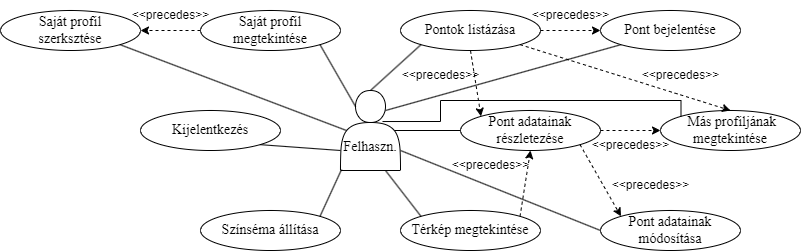

The diagram above was exported from draw.io. Its source (the exported page's mxGraphModel, read from the mxfile embedded in the PNG):
<mxGraphModel dx="3034" dy="884" grid="1" gridSize="10" guides="1" tooltips="1" connect="1" arrows="1" fold="1" page="1" pageScale="1" pageWidth="1600" pageHeight="900" math="0" shadow="0">
  <root>
    <mxCell id="0" />
    <mxCell id="1" parent="0" />
    <mxCell id="2mtIZXTCqTXwhXVJZt-6-7" style="rounded=0;orthogonalLoop=1;jettySize=auto;html=1;exitX=0.75;exitY=0.25;exitDx=0;exitDy=0;exitPerimeter=0;entryX=0;entryY=1;entryDx=0;entryDy=0;endArrow=none;endFill=0;" parent="1" source="ISlp1e6x_ZDFkrLWW4SW-1" target="2mtIZXTCqTXwhXVJZt-6-1" edge="1">
      <mxGeometry relative="1" as="geometry" />
    </mxCell>
    <mxCell id="2mtIZXTCqTXwhXVJZt-6-8" style="rounded=0;orthogonalLoop=1;jettySize=auto;html=1;entryX=0;entryY=0.5;entryDx=0;entryDy=0;endArrow=none;endFill=0;exitX=1;exitY=0.75;exitDx=0;exitDy=0;" parent="1" source="ISlp1e6x_ZDFkrLWW4SW-1" target="2mtIZXTCqTXwhXVJZt-6-4" edge="1">
      <mxGeometry relative="1" as="geometry">
        <mxPoint x="260" y="200" as="sourcePoint" />
      </mxGeometry>
    </mxCell>
    <mxCell id="ISlp1e6x_ZDFkrLWW4SW-1" value="&lt;div style=&quot;font-size: 14px;&quot;&gt;&lt;br style=&quot;font-size: 14px;&quot;&gt;&lt;/div&gt;&lt;div style=&quot;font-size: 14px;&quot;&gt;&lt;br&gt;&lt;/div&gt;Felhaszn." style="shape=actor;whiteSpace=wrap;html=1;fontFamily=Garamond;fontSize=14;" parent="1" vertex="1">
      <mxGeometry x="200" y="120" width="60" height="80" as="geometry" />
    </mxCell>
    <mxCell id="ISlp1e6x_ZDFkrLWW4SW-14" value="" style="rounded=0;orthogonalLoop=1;jettySize=auto;html=1;entryX=0;entryY=0;entryDx=0;entryDy=0;endArrow=classic;endFill=1;dashed=1;exitX=0.5;exitY=1;exitDx=0;exitDy=0;" parent="1" source="ISlp1e6x_ZDFkrLWW4SW-2" target="ISlp1e6x_ZDFkrLWW4SW-3" edge="1">
      <mxGeometry relative="1" as="geometry">
        <mxPoint x="310" y="130" as="sourcePoint" />
      </mxGeometry>
    </mxCell>
    <mxCell id="ISlp1e6x_ZDFkrLWW4SW-2" value="Pontok listázása" style="ellipse;whiteSpace=wrap;html=1;fontFamily=Garamond;fontSize=14;" parent="1" vertex="1">
      <mxGeometry x="260" y="40" width="140" height="40" as="geometry" />
    </mxCell>
    <mxCell id="ISlp1e6x_ZDFkrLWW4SW-3" value="Pont adatainak részletezése" style="ellipse;whiteSpace=wrap;html=1;fontFamily=Garamond;fontSize=14;" parent="1" vertex="1">
      <mxGeometry x="320" y="140" width="140" height="40" as="geometry" />
    </mxCell>
    <mxCell id="ISlp1e6x_ZDFkrLWW4SW-15" style="rounded=0;orthogonalLoop=1;jettySize=auto;html=1;exitX=1;exitY=0;exitDx=0;exitDy=0;entryX=0.5;entryY=1;entryDx=0;entryDy=0;endArrow=classic;endFill=1;dashed=1;" parent="1" source="ISlp1e6x_ZDFkrLWW4SW-4" target="ISlp1e6x_ZDFkrLWW4SW-3" edge="1">
      <mxGeometry relative="1" as="geometry" />
    </mxCell>
    <mxCell id="ISlp1e6x_ZDFkrLWW4SW-4" value="Térkép megtekintése" style="ellipse;whiteSpace=wrap;html=1;fontFamily=Garamond;fontSize=14;" parent="1" vertex="1">
      <mxGeometry x="260" y="240" width="140" height="40" as="geometry" />
    </mxCell>
    <mxCell id="ISlp1e6x_ZDFkrLWW4SW-5" value="Színséma állítása" style="ellipse;whiteSpace=wrap;html=1;fontFamily=Garamond;fontSize=14;" parent="1" vertex="1">
      <mxGeometry x="60" y="240" width="140" height="40" as="geometry" />
    </mxCell>
    <mxCell id="ISlp1e6x_ZDFkrLWW4SW-6" value="Kijelentkezés" style="ellipse;whiteSpace=wrap;html=1;fontFamily=Garamond;fontSize=14;" parent="1" vertex="1">
      <mxGeometry y="140" width="140" height="40" as="geometry" />
    </mxCell>
    <mxCell id="xfD9kyOSPFKXBnohDaMm-3" style="edgeStyle=orthogonalEdgeStyle;rounded=0;orthogonalLoop=1;jettySize=auto;html=1;exitX=0;exitY=0.5;exitDx=0;exitDy=0;entryX=1;entryY=0.5;entryDx=0;entryDy=0;dashed=1;" edge="1" parent="1" source="ISlp1e6x_ZDFkrLWW4SW-7" target="xfD9kyOSPFKXBnohDaMm-1">
      <mxGeometry relative="1" as="geometry" />
    </mxCell>
    <mxCell id="ISlp1e6x_ZDFkrLWW4SW-7" value="Saját profil megtekintése" style="ellipse;whiteSpace=wrap;html=1;fontFamily=Garamond;fontSize=14;" parent="1" vertex="1">
      <mxGeometry x="60" y="40" width="140" height="40" as="geometry" />
    </mxCell>
    <mxCell id="ISlp1e6x_ZDFkrLWW4SW-8" style="rounded=0;orthogonalLoop=1;jettySize=auto;html=1;exitX=1;exitY=1;exitDx=0;exitDy=0;entryX=0.25;entryY=0.2;entryDx=0;entryDy=0;entryPerimeter=0;endArrow=none;endFill=0;fontFamily=Garamond;fontSize=14;" parent="1" source="ISlp1e6x_ZDFkrLWW4SW-7" target="ISlp1e6x_ZDFkrLWW4SW-1" edge="1">
      <mxGeometry relative="1" as="geometry" />
    </mxCell>
    <mxCell id="ISlp1e6x_ZDFkrLWW4SW-9" style="rounded=0;orthogonalLoop=1;jettySize=auto;html=1;exitX=0;exitY=1;exitDx=0;exitDy=0;entryX=0.5;entryY=0;entryDx=0;entryDy=0;endArrow=none;endFill=0;fontFamily=Garamond;fontSize=14;" parent="1" source="ISlp1e6x_ZDFkrLWW4SW-2" target="ISlp1e6x_ZDFkrLWW4SW-1" edge="1">
      <mxGeometry relative="1" as="geometry" />
    </mxCell>
    <mxCell id="ISlp1e6x_ZDFkrLWW4SW-10" style="rounded=0;orthogonalLoop=1;jettySize=auto;html=1;exitX=1;exitY=1;exitDx=0;exitDy=0;entryX=0;entryY=0.75;entryDx=0;entryDy=0;endArrow=none;endFill=0;fontFamily=Garamond;fontSize=14;" parent="1" source="ISlp1e6x_ZDFkrLWW4SW-6" target="ISlp1e6x_ZDFkrLWW4SW-1" edge="1">
      <mxGeometry relative="1" as="geometry" />
    </mxCell>
    <mxCell id="ISlp1e6x_ZDFkrLWW4SW-11" style="rounded=0;orthogonalLoop=1;jettySize=auto;html=1;exitX=0;exitY=0.5;exitDx=0;exitDy=0;entryX=0.9;entryY=0.5;entryDx=0;entryDy=0;endArrow=none;endFill=0;fontFamily=Garamond;fontSize=14;entryPerimeter=0;" parent="1" source="ISlp1e6x_ZDFkrLWW4SW-3" target="ISlp1e6x_ZDFkrLWW4SW-1" edge="1">
      <mxGeometry relative="1" as="geometry" />
    </mxCell>
    <mxCell id="ISlp1e6x_ZDFkrLWW4SW-12" style="rounded=0;orthogonalLoop=1;jettySize=auto;html=1;exitX=1;exitY=0;exitDx=0;exitDy=0;entryX=0.017;entryY=0.988;entryDx=0;entryDy=0;entryPerimeter=0;endArrow=none;endFill=0;fontFamily=Garamond;fontSize=14;" parent="1" source="ISlp1e6x_ZDFkrLWW4SW-5" target="ISlp1e6x_ZDFkrLWW4SW-1" edge="1">
      <mxGeometry relative="1" as="geometry" />
    </mxCell>
    <mxCell id="ISlp1e6x_ZDFkrLWW4SW-13" style="rounded=0;orthogonalLoop=1;jettySize=auto;html=1;exitX=0;exitY=0;exitDx=0;exitDy=0;entryX=0.75;entryY=1;entryDx=0;entryDy=0;endArrow=none;endFill=0;fontFamily=Garamond;fontSize=14;" parent="1" source="ISlp1e6x_ZDFkrLWW4SW-4" target="ISlp1e6x_ZDFkrLWW4SW-1" edge="1">
      <mxGeometry relative="1" as="geometry" />
    </mxCell>
    <mxCell id="ISlp1e6x_ZDFkrLWW4SW-16" value="&amp;lt;&amp;lt;precedes&amp;gt;&amp;gt;" style="text;html=1;align=center;verticalAlign=middle;resizable=0;points=[];autosize=1;strokeColor=none;fillColor=none;" parent="1" vertex="1">
      <mxGeometry x="250" y="90" width="100" height="30" as="geometry" />
    </mxCell>
    <mxCell id="ISlp1e6x_ZDFkrLWW4SW-17" value="&amp;lt;&amp;lt;precedes&amp;gt;&amp;gt;" style="text;html=1;align=center;verticalAlign=middle;resizable=0;points=[];autosize=1;strokeColor=none;fillColor=none;" parent="1" vertex="1">
      <mxGeometry x="300" y="180" width="100" height="30" as="geometry" />
    </mxCell>
    <mxCell id="2mtIZXTCqTXwhXVJZt-6-1" value="Pont bejelentése" style="ellipse;whiteSpace=wrap;html=1;fontFamily=Garamond;fontSize=14;" parent="1" vertex="1">
      <mxGeometry x="460" y="40" width="140" height="40" as="geometry" />
    </mxCell>
    <mxCell id="2mtIZXTCqTXwhXVJZt-6-2" value="" style="rounded=0;orthogonalLoop=1;jettySize=auto;html=1;exitX=1;exitY=0.5;exitDx=0;exitDy=0;entryX=0;entryY=0.5;entryDx=0;entryDy=0;endArrow=classic;endFill=1;dashed=1;" parent="1" source="ISlp1e6x_ZDFkrLWW4SW-2" target="2mtIZXTCqTXwhXVJZt-6-1" edge="1">
      <mxGeometry relative="1" as="geometry">
        <mxPoint x="389" y="84" as="sourcePoint" />
        <mxPoint x="400" y="150" as="targetPoint" />
      </mxGeometry>
    </mxCell>
    <mxCell id="2mtIZXTCqTXwhXVJZt-6-3" value="&amp;lt;&amp;lt;precedes&amp;gt;&amp;gt;" style="text;html=1;align=center;verticalAlign=middle;resizable=0;points=[];autosize=1;strokeColor=none;fillColor=none;" parent="1" vertex="1">
      <mxGeometry x="380" y="30" width="100" height="30" as="geometry" />
    </mxCell>
    <mxCell id="2mtIZXTCqTXwhXVJZt-6-4" value="Pont adatainak módosítása" style="ellipse;whiteSpace=wrap;html=1;fontFamily=Garamond;fontSize=14;" parent="1" vertex="1">
      <mxGeometry x="460" y="240" width="140" height="40" as="geometry" />
    </mxCell>
    <mxCell id="2mtIZXTCqTXwhXVJZt-6-5" value="" style="rounded=0;orthogonalLoop=1;jettySize=auto;html=1;exitX=1;exitY=1;exitDx=0;exitDy=0;entryX=0;entryY=0;entryDx=0;entryDy=0;endArrow=classic;endFill=1;dashed=1;" parent="1" source="ISlp1e6x_ZDFkrLWW4SW-3" target="2mtIZXTCqTXwhXVJZt-6-4" edge="1">
      <mxGeometry relative="1" as="geometry">
        <mxPoint x="410" y="70" as="sourcePoint" />
        <mxPoint x="470" y="70" as="targetPoint" />
      </mxGeometry>
    </mxCell>
    <mxCell id="2mtIZXTCqTXwhXVJZt-6-6" value="&amp;lt;&amp;lt;precedes&amp;gt;&amp;gt;" style="text;html=1;align=center;verticalAlign=middle;resizable=0;points=[];autosize=1;strokeColor=none;fillColor=none;" parent="1" vertex="1">
      <mxGeometry x="460" y="200" width="100" height="30" as="geometry" />
    </mxCell>
    <mxCell id="xfD9kyOSPFKXBnohDaMm-1" value="Saját profil&lt;br&gt;szerksztése" style="ellipse;whiteSpace=wrap;html=1;fontFamily=Garamond;fontSize=14;" vertex="1" parent="1">
      <mxGeometry x="-140" y="40" width="140" height="40" as="geometry" />
    </mxCell>
    <mxCell id="xfD9kyOSPFKXBnohDaMm-2" style="rounded=0;orthogonalLoop=1;jettySize=auto;html=1;exitX=1;exitY=1;exitDx=0;exitDy=0;entryX=0.1;entryY=0.5;entryDx=0;entryDy=0;entryPerimeter=0;endArrow=none;endFill=0;" edge="1" parent="1" source="xfD9kyOSPFKXBnohDaMm-1" target="ISlp1e6x_ZDFkrLWW4SW-1">
      <mxGeometry relative="1" as="geometry" />
    </mxCell>
    <mxCell id="xfD9kyOSPFKXBnohDaMm-4" value="&amp;lt;&amp;lt;precedes&amp;gt;&amp;gt;" style="text;html=1;align=center;verticalAlign=middle;resizable=0;points=[];autosize=1;strokeColor=none;fillColor=none;" vertex="1" parent="1">
      <mxGeometry x="-20" y="30" width="100" height="30" as="geometry" />
    </mxCell>
    <mxCell id="xfD9kyOSPFKXBnohDaMm-6" value="&amp;nbsp;Más profiljának megtekintése" style="ellipse;whiteSpace=wrap;html=1;fontFamily=Garamond;fontSize=14;" vertex="1" parent="1">
      <mxGeometry x="520" y="140" width="140" height="40" as="geometry" />
    </mxCell>
    <mxCell id="xfD9kyOSPFKXBnohDaMm-7" value="" style="rounded=0;orthogonalLoop=1;jettySize=auto;html=1;entryX=0.5;entryY=0;entryDx=0;entryDy=0;endArrow=classic;endFill=1;dashed=1;exitX=1;exitY=1;exitDx=0;exitDy=0;" edge="1" parent="1" source="ISlp1e6x_ZDFkrLWW4SW-2" target="xfD9kyOSPFKXBnohDaMm-6">
      <mxGeometry relative="1" as="geometry">
        <mxPoint x="410" y="80" as="sourcePoint" />
        <mxPoint x="400" y="150" as="targetPoint" />
      </mxGeometry>
    </mxCell>
    <mxCell id="xfD9kyOSPFKXBnohDaMm-8" value="&amp;lt;&amp;lt;precedes&amp;gt;&amp;gt;" style="text;html=1;align=center;verticalAlign=middle;resizable=0;points=[];autosize=1;strokeColor=none;fillColor=none;" vertex="1" parent="1">
      <mxGeometry x="490" y="90" width="100" height="30" as="geometry" />
    </mxCell>
    <mxCell id="xfD9kyOSPFKXBnohDaMm-9" value="&amp;lt;&amp;lt;precedes&amp;gt;&amp;gt;" style="text;html=1;align=center;verticalAlign=middle;resizable=0;points=[];autosize=1;strokeColor=none;fillColor=none;" vertex="1" parent="1">
      <mxGeometry x="440" y="160" width="100" height="30" as="geometry" />
    </mxCell>
    <mxCell id="xfD9kyOSPFKXBnohDaMm-10" value="" style="rounded=0;orthogonalLoop=1;jettySize=auto;html=1;exitX=1;exitY=0.5;exitDx=0;exitDy=0;entryX=0;entryY=0.5;entryDx=0;entryDy=0;endArrow=classic;endFill=1;dashed=1;" edge="1" parent="1" source="ISlp1e6x_ZDFkrLWW4SW-3" target="xfD9kyOSPFKXBnohDaMm-6">
      <mxGeometry relative="1" as="geometry">
        <mxPoint x="449" y="184" as="sourcePoint" />
        <mxPoint x="491" y="256" as="targetPoint" />
      </mxGeometry>
    </mxCell>
    <mxCell id="xfD9kyOSPFKXBnohDaMm-11" style="edgeStyle=orthogonalEdgeStyle;rounded=0;orthogonalLoop=1;jettySize=auto;html=1;exitX=0;exitY=0;exitDx=0;exitDy=0;entryX=0.7;entryY=0.388;entryDx=0;entryDy=0;entryPerimeter=0;endArrow=none;endFill=0;" edge="1" parent="1" source="xfD9kyOSPFKXBnohDaMm-6" target="ISlp1e6x_ZDFkrLWW4SW-1">
      <mxGeometry relative="1" as="geometry">
        <Array as="points">
          <mxPoint x="541" y="130" />
          <mxPoint x="300" y="130" />
          <mxPoint x="300" y="151" />
        </Array>
      </mxGeometry>
    </mxCell>
  </root>
</mxGraphModel>